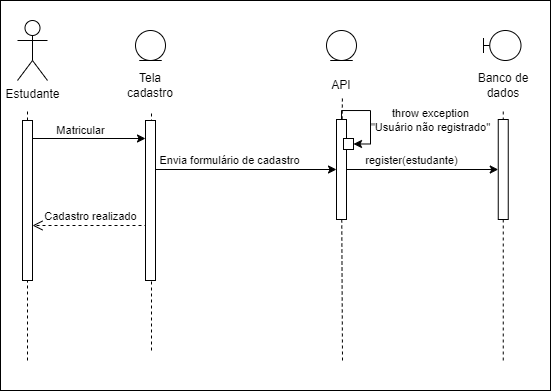

The diagram above was exported from draw.io. Its source (the exported page's mxGraphModel, read from the mxfile embedded in the PNG):
<mxGraphModel dx="934" dy="467" grid="1" gridSize="10" guides="1" tooltips="1" connect="1" arrows="1" fold="1" page="1" pageScale="1" pageWidth="827" pageHeight="1169" math="0" shadow="0">
  <root>
    <mxCell id="0" />
    <mxCell id="1" parent="0" />
    <mxCell id="bLayXLF2wor5on24xMIU-1" value="" style="rounded=0;whiteSpace=wrap;html=1;" vertex="1" parent="1">
      <mxGeometry x="140" y="40" width="550" height="390" as="geometry" />
    </mxCell>
    <mxCell id="bLayXLF2wor5on24xMIU-2" value="Estudante" style="shape=umlActor;verticalLabelPosition=bottom;verticalAlign=top;html=1;outlineConnect=0;" vertex="1" parent="1">
      <mxGeometry x="157" y="60" width="30" height="60" as="geometry" />
    </mxCell>
    <mxCell id="bLayXLF2wor5on24xMIU-3" value="" style="endArrow=none;dashed=1;html=1;rounded=0;" edge="1" parent="1" source="bLayXLF2wor5on24xMIU-8">
      <mxGeometry width="50" height="50" relative="1" as="geometry">
        <mxPoint x="167" y="794.4443969726562" as="sourcePoint" />
        <mxPoint x="167" y="150" as="targetPoint" />
      </mxGeometry>
    </mxCell>
    <mxCell id="bLayXLF2wor5on24xMIU-4" value="" style="endArrow=none;dashed=1;html=1;rounded=0;" edge="1" parent="1" target="bLayXLF2wor5on24xMIU-8">
      <mxGeometry width="50" height="50" relative="1" as="geometry">
        <mxPoint x="167" y="400" as="sourcePoint" />
        <mxPoint x="167" y="150" as="targetPoint" />
      </mxGeometry>
    </mxCell>
    <mxCell id="bLayXLF2wor5on24xMIU-5" style="edgeStyle=orthogonalEdgeStyle;rounded=0;orthogonalLoop=1;jettySize=auto;html=1;entryX=0;entryY=0.5;entryDx=0;entryDy=0;" edge="1" parent="1">
      <mxGeometry relative="1" as="geometry">
        <mxPoint x="172" y="178" as="sourcePoint" />
        <mxPoint x="285" y="178" as="targetPoint" />
      </mxGeometry>
    </mxCell>
    <mxCell id="bLayXLF2wor5on24xMIU-34" value="Matricular" style="edgeLabel;html=1;align=center;verticalAlign=middle;resizable=0;points=[];" vertex="1" connectable="0" parent="bLayXLF2wor5on24xMIU-5">
      <mxGeometry x="-0.2094" y="4" relative="1" as="geometry">
        <mxPoint x="3" y="-4" as="offset" />
      </mxGeometry>
    </mxCell>
    <mxCell id="bLayXLF2wor5on24xMIU-8" value="" style="rounded=0;whiteSpace=wrap;html=1;" vertex="1" parent="1">
      <mxGeometry x="162" y="160" width="10" height="160" as="geometry" />
    </mxCell>
    <mxCell id="bLayXLF2wor5on24xMIU-9" value="" style="ellipse;shape=umlEntity;whiteSpace=wrap;html=1;" vertex="1" parent="1">
      <mxGeometry x="275" y="70" width="30" height="30" as="geometry" />
    </mxCell>
    <mxCell id="bLayXLF2wor5on24xMIU-10" value="" style="endArrow=none;dashed=1;html=1;rounded=0;" edge="1" parent="1">
      <mxGeometry width="50" height="50" relative="1" as="geometry">
        <mxPoint x="291" y="390" as="sourcePoint" />
        <mxPoint x="291" y="150" as="targetPoint" />
      </mxGeometry>
    </mxCell>
    <mxCell id="bLayXLF2wor5on24xMIU-17" value="Tela cadastro" style="text;html=1;align=center;verticalAlign=middle;whiteSpace=wrap;rounded=0;" vertex="1" parent="1">
      <mxGeometry x="260" y="110" width="60" height="30" as="geometry" />
    </mxCell>
    <mxCell id="bLayXLF2wor5on24xMIU-18" value="" style="ellipse;shape=umlEntity;whiteSpace=wrap;html=1;" vertex="1" parent="1">
      <mxGeometry x="466" y="70" width="30" height="30" as="geometry" />
    </mxCell>
    <mxCell id="bLayXLF2wor5on24xMIU-19" value="API" style="text;html=1;align=center;verticalAlign=middle;whiteSpace=wrap;rounded=0;" vertex="1" parent="1">
      <mxGeometry x="451" y="110" width="60" height="30" as="geometry" />
    </mxCell>
    <mxCell id="bLayXLF2wor5on24xMIU-20" value="" style="endArrow=none;dashed=1;html=1;rounded=0;entryX=0.515;entryY=0.915;entryDx=0;entryDy=0;entryPerimeter=0;" edge="1" parent="1" source="bLayXLF2wor5on24xMIU-21" target="bLayXLF2wor5on24xMIU-19">
      <mxGeometry width="50" height="50" relative="1" as="geometry">
        <mxPoint x="482" y="550" as="sourcePoint" />
        <mxPoint x="482" y="150" as="targetPoint" />
      </mxGeometry>
    </mxCell>
    <mxCell id="bLayXLF2wor5on24xMIU-22" value="" style="shape=umlBoundary;whiteSpace=wrap;html=1;" vertex="1" parent="1">
      <mxGeometry x="623" y="70" width="37.5" height="30" as="geometry" />
    </mxCell>
    <mxCell id="bLayXLF2wor5on24xMIU-23" value="" style="endArrow=none;dashed=1;html=1;rounded=0;" edge="1" parent="1">
      <mxGeometry width="50" height="50" relative="1" as="geometry">
        <mxPoint x="642.75" y="399.9999999999999" as="sourcePoint" />
        <mxPoint x="642.75" y="150" as="targetPoint" />
      </mxGeometry>
    </mxCell>
    <mxCell id="bLayXLF2wor5on24xMIU-24" value="" style="rounded=0;whiteSpace=wrap;html=1;" vertex="1" parent="1">
      <mxGeometry x="637.75" y="159" width="10" height="100" as="geometry" />
    </mxCell>
    <mxCell id="bLayXLF2wor5on24xMIU-30" value="Banco de dados" style="text;html=1;align=center;verticalAlign=middle;whiteSpace=wrap;rounded=0;" vertex="1" parent="1">
      <mxGeometry x="612.75" y="110" width="60" height="30" as="geometry" />
    </mxCell>
    <mxCell id="bLayXLF2wor5on24xMIU-31" value="Cadastro realizado" style="html=1;verticalAlign=bottom;endArrow=open;dashed=1;endSize=8;curved=0;rounded=0;entryX=1.323;entryY=0.565;entryDx=0;entryDy=0;entryPerimeter=0;" edge="1" parent="1">
      <mxGeometry relative="1" as="geometry">
        <mxPoint x="287" y="265" as="sourcePoint" />
        <mxPoint x="172" y="265" as="targetPoint" />
      </mxGeometry>
    </mxCell>
    <mxCell id="bLayXLF2wor5on24xMIU-36" style="edgeStyle=orthogonalEdgeStyle;rounded=0;orthogonalLoop=1;jettySize=auto;html=1;exitX=0.951;exitY=0.144;exitDx=0;exitDy=0;exitPerimeter=0;" edge="1" parent="1" source="bLayXLF2wor5on24xMIU-32" target="bLayXLF2wor5on24xMIU-21">
      <mxGeometry relative="1" as="geometry">
        <Array as="points">
          <mxPoint x="295" y="209" />
        </Array>
      </mxGeometry>
    </mxCell>
    <mxCell id="bLayXLF2wor5on24xMIU-37" value="Envia formulário de cadastro" style="edgeLabel;html=1;align=center;verticalAlign=middle;resizable=0;points=[];" vertex="1" connectable="0" parent="bLayXLF2wor5on24xMIU-36">
      <mxGeometry x="0.13" y="-1" relative="1" as="geometry">
        <mxPoint x="-17" y="-10" as="offset" />
      </mxGeometry>
    </mxCell>
    <mxCell id="bLayXLF2wor5on24xMIU-32" value="" style="rounded=0;whiteSpace=wrap;html=1;" vertex="1" parent="1">
      <mxGeometry x="285" y="160" width="10" height="160" as="geometry" />
    </mxCell>
    <mxCell id="bLayXLF2wor5on24xMIU-35" value="" style="endArrow=none;dashed=1;html=1;rounded=0;" edge="1" parent="1" target="bLayXLF2wor5on24xMIU-21">
      <mxGeometry width="50" height="50" relative="1" as="geometry">
        <mxPoint x="482" y="400" as="sourcePoint" />
        <mxPoint x="482" y="150" as="targetPoint" />
      </mxGeometry>
    </mxCell>
    <mxCell id="bLayXLF2wor5on24xMIU-38" style="edgeStyle=orthogonalEdgeStyle;rounded=0;orthogonalLoop=1;jettySize=auto;html=1;entryX=0;entryY=0.5;entryDx=0;entryDy=0;" edge="1" parent="1" source="bLayXLF2wor5on24xMIU-21" target="bLayXLF2wor5on24xMIU-24">
      <mxGeometry relative="1" as="geometry" />
    </mxCell>
    <mxCell id="bLayXLF2wor5on24xMIU-39" value="register(estudante)" style="edgeLabel;html=1;align=center;verticalAlign=middle;resizable=0;points=[];" vertex="1" connectable="0" parent="bLayXLF2wor5on24xMIU-38">
      <mxGeometry x="-0.2774" y="3" relative="1" as="geometry">
        <mxPoint x="10" y="-6" as="offset" />
      </mxGeometry>
    </mxCell>
    <mxCell id="bLayXLF2wor5on24xMIU-21" value="" style="rounded=0;whiteSpace=wrap;html=1;" vertex="1" parent="1">
      <mxGeometry x="476" y="159" width="10" height="100" as="geometry" />
    </mxCell>
    <mxCell id="bLayXLF2wor5on24xMIU-40" style="edgeStyle=orthogonalEdgeStyle;rounded=0;orthogonalLoop=1;jettySize=auto;html=1;entryX=1;entryY=0.5;entryDx=0;entryDy=0;" edge="1" parent="1" source="bLayXLF2wor5on24xMIU-21" target="bLayXLF2wor5on24xMIU-41">
      <mxGeometry relative="1" as="geometry">
        <Array as="points">
          <mxPoint x="481" y="150" />
          <mxPoint x="510" y="150" />
          <mxPoint x="510" y="183" />
        </Array>
      </mxGeometry>
    </mxCell>
    <mxCell id="bLayXLF2wor5on24xMIU-42" value="throw exception&lt;div&gt;&quot;Usuário não registrado&quot;&lt;/div&gt;" style="edgeLabel;html=1;align=center;verticalAlign=middle;resizable=0;points=[];" vertex="1" connectable="0" parent="bLayXLF2wor5on24xMIU-40">
      <mxGeometry x="0.3241" relative="1" as="geometry">
        <mxPoint x="60" y="-11" as="offset" />
      </mxGeometry>
    </mxCell>
    <mxCell id="bLayXLF2wor5on24xMIU-41" value="" style="rounded=0;whiteSpace=wrap;html=1;" vertex="1" parent="1">
      <mxGeometry x="483" y="178" width="10" height="11" as="geometry" />
    </mxCell>
  </root>
</mxGraphModel>